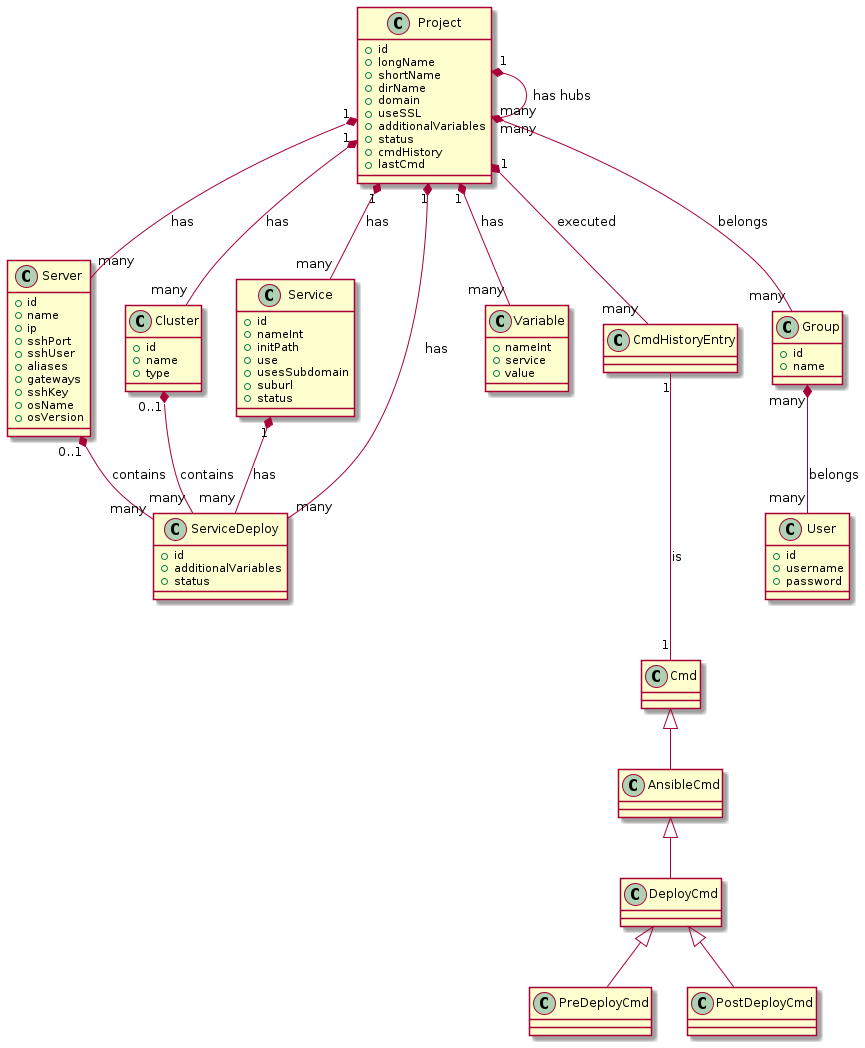

The diagram above was rendered by PlantUML. Its source (embedded in the PNG):
@startuml
class Project {
 + id
 + longName
 + shortName
 + dirName
 + domain
 + useSSL
 + additionalVariables
 + status
 + cmdHistory
 + lastCmd
}

class Server {
 + id
 + name
 + ip
 + sshPort
 + sshUser
 + aliases
 + gateways
 + sshKey
 + osName
 + osVersion
}

class Cluster {
 + id
 + name
 + type
}

class Service {
 + id
 + nameInt
 + initPath
 + use
 + usesSubdomain
 + suburl
 + status
}

class ServiceDeploy {
 + id
 + additionalVariables
 + status
}

class Variable {
 + nameInt
 + service
 + value
}

class CmdHistoryEntry {
}

class Cmd {
}

class AnsibleCmd {
}

class DeployCmd {
}

class PreDeployCmd {
}

class PostDeployCmd {
}

class User {
 + id
 + username
 + password
}

class Group {
 + id
 + name
}

Project "1" *-- "many" Project : has hubs
Project "1" *-- "many" Server : has
Project "1" *-- "many" Cluster : has
Project "1" *-- "many" Service : has
Project "1" *-- "many" Variable : has
Project "1" *-- "many" ServiceDeploy : has
Project "1" *-- "many" CmdHistoryEntry : executed

Server "0..1" *-- "many" ServiceDeploy : contains

Cluster "0..1" *-- "many" ServiceDeploy : contains

Service "1" *-- "many" ServiceDeploy : has

CmdHistoryEntry "1" --- "1" Cmd : is

Group "many" *-- "many" User : belongs
Project "many" *-- "many" Group : belongs

Cmd <|-- AnsibleCmd
AnsibleCmd <|-- DeployCmd
DeployCmd <|-- PreDeployCmd
DeployCmd <|-- PostDeployCmd

@enduml